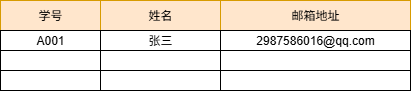

The diagram above was exported from draw.io. Its source (the exported page's mxGraphModel, read from the mxfile embedded in the PNG):
<mxGraphModel dx="469" dy="288" grid="1" gridSize="10" guides="1" tooltips="1" connect="1" arrows="1" fold="1" page="1" pageScale="1" pageWidth="827" pageHeight="1169" math="0" shadow="0">
  <root>
    <mxCell id="0" />
    <mxCell id="1" parent="0" />
    <mxCell id="q_J8G_nRNyi1h7Eo5flD-2" value="学号" style="rounded=0;whiteSpace=wrap;html=1;fillColor=#ffe6cc;strokeColor=#d79b00;" vertex="1" parent="1">
      <mxGeometry x="40" y="330" width="100" height="30" as="geometry" />
    </mxCell>
    <mxCell id="q_J8G_nRNyi1h7Eo5flD-4" value="姓名&lt;span style=&quot;color: rgba(0, 0, 0, 0); font-family: monospace; font-size: 0px; text-align: start; text-wrap-mode: nowrap;&quot;&gt;%3CmxGraphModel%3E%3Croot%3E%3CmxCell%20id%3D%220%22%2F%3E%3CmxCell%20id%3D%221%22%20parent%3D%220%22%2F%3E%3CmxCell%20id%3D%222%22%20value%3D%22%22%20style%3D%22rounded%3D0%3BwhiteSpace%3Dwrap%3Bhtml%3D1%3BfillColor%3D%23ffe6cc%3BstrokeColor%3D%23d79b00%3B%22%20vertex%3D%221%22%20parent%3D%221%22%3E%3CmxGeometry%20x%3D%2250%22%20y%3D%22330%22%20width%3D%22120%22%20height%3D%2230%22%20as%3D%22geometry%22%2F%3E%3C%2FmxCell%3E%3C%2Froot%3E%3C%2FmxGraphModel%3E&lt;/span&gt;" style="rounded=0;whiteSpace=wrap;html=1;fillColor=#ffe6cc;strokeColor=#d79b00;" vertex="1" parent="1">
      <mxGeometry x="140" y="330" width="120" height="30" as="geometry" />
    </mxCell>
    <mxCell id="q_J8G_nRNyi1h7Eo5flD-5" value="邮箱地址" style="rounded=0;whiteSpace=wrap;html=1;fillColor=#ffe6cc;strokeColor=#d79b00;" vertex="1" parent="1">
      <mxGeometry x="260" y="330" width="190" height="30" as="geometry" />
    </mxCell>
    <mxCell id="q_J8G_nRNyi1h7Eo5flD-6" value="A001" style="rounded=0;whiteSpace=wrap;html=1;" vertex="1" parent="1">
      <mxGeometry x="40" y="360" width="100" height="20" as="geometry" />
    </mxCell>
    <mxCell id="q_J8G_nRNyi1h7Eo5flD-23" value="" style="rounded=0;whiteSpace=wrap;html=1;" vertex="1" parent="1">
      <mxGeometry x="40" y="380" width="100" height="20" as="geometry" />
    </mxCell>
    <mxCell id="q_J8G_nRNyi1h7Eo5flD-24" value="" style="rounded=0;whiteSpace=wrap;html=1;" vertex="1" parent="1">
      <mxGeometry x="40" y="400" width="100" height="20" as="geometry" />
    </mxCell>
    <mxCell id="q_J8G_nRNyi1h7Eo5flD-25" value="张三" style="rounded=0;whiteSpace=wrap;html=1;" vertex="1" parent="1">
      <mxGeometry x="140" y="360" width="120" height="20" as="geometry" />
    </mxCell>
    <mxCell id="q_J8G_nRNyi1h7Eo5flD-26" value="" style="rounded=0;whiteSpace=wrap;html=1;" vertex="1" parent="1">
      <mxGeometry x="140" y="380" width="120" height="20" as="geometry" />
    </mxCell>
    <mxCell id="q_J8G_nRNyi1h7Eo5flD-27" value="" style="rounded=0;whiteSpace=wrap;html=1;" vertex="1" parent="1">
      <mxGeometry x="140" y="400" width="120" height="20" as="geometry" />
    </mxCell>
    <mxCell id="q_J8G_nRNyi1h7Eo5flD-28" value="2987586016@qq.com" style="rounded=0;whiteSpace=wrap;html=1;" vertex="1" parent="1">
      <mxGeometry x="260" y="360" width="190" height="20" as="geometry" />
    </mxCell>
    <mxCell id="q_J8G_nRNyi1h7Eo5flD-29" value="" style="rounded=0;whiteSpace=wrap;html=1;" vertex="1" parent="1">
      <mxGeometry x="260" y="380" width="190" height="20" as="geometry" />
    </mxCell>
    <mxCell id="q_J8G_nRNyi1h7Eo5flD-30" value="" style="rounded=0;whiteSpace=wrap;html=1;" vertex="1" parent="1">
      <mxGeometry x="260" y="400" width="190" height="20" as="geometry" />
    </mxCell>
  </root>
</mxGraphModel>